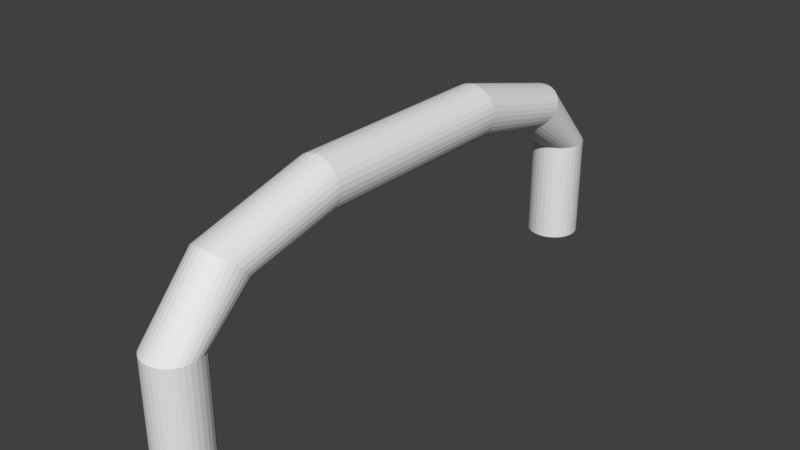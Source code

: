 # Source: HalfBarrier.blend  (saved by Blender 2.79.0; exported with 4.5.12 LTS)
import bpy
from mathutils import Matrix  # noqa: F401  (used for matrix-valued properties, if any)

bpy.ops.wm.read_factory_settings(use_empty=True)
scene = bpy.context.scene
scene.name = 'Scene'

# ---- collections
col_collection_1 = bpy.data.collections.new('Collection 1'); scene.collection.children.link(col_collection_1)

# ---- world
world_world = bpy.data.worlds.new('World'); scene.world = world_world
world_world.color = (0.05088, 0.05088, 0.05088)
world_world.use_sun_shadow = False
world_world.sun_shadow_jitter_overblur = 0.0
world_world.cycles.sampling_method = 'MANUAL'

# ---- meshes
me_circle_004 = bpy.data.meshes.new('Circle.004')
me_circle_004.from_pydata([(0.0, 1.0, 0.0), (-0.1951, 0.9808, 0.0), (-0.3827, 0.9239, 0.0), (-0.5556, 0.8315, 0.0), (-0.7071, 0.7071, 0.0), (-0.8315, 0.5556, 0.0), (-0.9239, 0.3827, 0.0), (-0.9808, 0.1951, 0.0), (-1.0, 7.55e-08, 0.0), (-0.9808, -0.1951, 0.0), (-0.9239, -0.3827, 0.0), (-0.8315, -0.5556, 0.0), (-0.7071, -0.7071, 0.0), (-0.5556, -0.8315, 0.0), (-0.3827, -0.9239, 0.0), (-0.1951, -0.9808, 0.0), (3.258e-07, -1.0, 0.0), (0.1951, -0.9808, 0.0), (0.3827, -0.9239, 0.0), (0.5556, -0.8315, 0.0), (0.7071, -0.7071, 0.0), (0.8315, -0.5556, 0.0), (0.9239, -0.3827, 0.0), (0.9808, -0.1951, 0.0), (1.0, 9.656e-07, 0.0), (0.9808, 0.1951, 0.0), (0.9239, 0.3827, 0.0), (0.8315, 0.5556, 0.0), (0.7071, 0.7071, 0.0), (0.5556, 0.8315, 0.0), (0.3827, 0.9239, 0.0), (0.1951, 0.9808, 0.0), (0.0, 1.707, -1.646), (-0.1951, 1.694, -1.653), (-0.3827, 1.653, -1.673), (-0.5556, 1.588, -1.706), (-0.7071, 1.5, -1.75), (-0.8315, 1.393, -1.804), (-0.9239, 1.271, -1.865), (-0.9808, 1.138, -1.931), (-1.0, 1.0, -2.0), (-0.9808, 0.862, -2.069), (-0.9239, 0.7294, -2.135), (-0.8315, 0.6072, -2.196), (-0.7071, 0.5, -2.25), (-0.5556, 0.4121, -2.294), (-0.3827, 0.3467, -2.327), (-0.1951, 0.3065, -2.347), (3.258e-07, 0.2929, -2.354), (0.1951, 0.3065, -2.347), (0.3827, 0.3467, -2.327), (0.5556, 0.4121, -2.294), (0.7071, 0.5, -2.25), (0.8315, 0.6072, -2.196), (0.9239, 0.7294, -2.135), (0.9808, 0.8621, -2.069), (1.0, 1.0, -2.0), (0.9808, 1.138, -1.931), (0.9239, 1.271, -1.865), (0.8315, 1.393, -1.804), (0.7071, 1.5, -1.75), (0.5556, 1.588, -1.706), (0.3827, 1.653, -1.673), (0.1951, 1.694, -1.653), (0.0, 3.0, -2.5), (-0.1951, 3.0, -2.51), (-0.3827, 3.0, -2.538), (-0.5556, 3.0, -2.584), (-0.7071, 3.0, -2.646), (-0.8315, 3.0, -2.722), (-0.9239, 3.0, -2.809), (-0.9808, 3.0, -2.902), (-1.0, 3.0, -3.0), (-0.9808, 3.0, -3.098), (-0.9239, 3.0, -3.191), (-0.8315, 3.0, -3.278), (-0.7071, 3.0, -3.354), (-0.5556, 3.0, -3.416), (-0.3827, 3.0, -3.462), (-0.1951, 3.0, -3.49), (3.258e-07, 3.0, -3.5), (0.1951, 3.0, -3.49), (0.3827, 3.0, -3.462), (0.5556, 3.0, -3.416), (0.7071, 3.0, -3.354), (0.8315, 3.0, -3.278), (0.9239, 3.0, -3.191), (0.9808, 3.0, -3.098), (1.0, 3.0, -3.0), (0.9808, 3.0, -2.902), (0.9239, 3.0, -2.809), (0.8315, 3.0, -2.722), (0.7071, 3.0, -2.646), (0.5556, 3.0, -2.584), (0.3827, 3.0, -2.538), (0.1951, 3.0, -2.51), (0.0, 7.0, -2.5), (-0.1951, 7.0, -2.51), (-0.3827, 7.0, -2.538), (-0.5556, 7.0, -2.584), (-0.7071, 7.0, -2.646), (-0.8315, 7.0, -2.722), (-0.9239, 7.0, -2.809), (-0.9808, 7.0, -2.902), (-1.0, 7.0, -3.0), (-0.9808, 7.0, -3.098), (-0.9239, 7.0, -3.191), (-0.8315, 7.0, -3.278), (-0.7071, 7.0, -3.354), (-0.5556, 7.0, -3.416), (-0.3827, 7.0, -3.462), (-0.1951, 7.0, -3.49), (3.258e-07, 7.0, -3.5), (0.1951, 7.0, -3.49), (0.3827, 7.0, -3.462), (0.5556, 7.0, -3.416), (0.7071, 7.0, -3.354), (0.8315, 7.0, -3.278), (0.9239, 7.0, -3.191), (0.9808, 7.0, -3.098), (1.0, 7.0, -3.0), (0.9808, 7.0, -2.902), (0.9239, 7.0, -2.809), (0.8315, 7.0, -2.722), (0.7071, 7.0, -2.646), (0.5556, 7.0, -2.584), (0.3827, 7.0, -2.538), (0.1951, 7.0, -2.51), (-3.821e-15, 1.0, 4.0), (0.1951, 0.9808, 4.0), (0.3827, 0.9239, 4.0), (0.5556, 0.8315, 4.0), (0.7071, 0.7071, 4.0), (0.8315, 0.5556, 4.0), (0.9239, 0.3827, 4.0), (0.9808, 0.1951, 4.0), (1.0, -4.013e-07, 4.0), (0.9808, -0.1951, 4.0), (0.9239, -0.3827, 4.0), (0.8315, -0.5556, 4.0), (0.7071, -0.7071, 4.0), (0.5556, -0.8315, 4.0), (0.3827, -0.9239, 4.0), (0.1951, -0.9808, 4.0), (-3.258e-07, -1.0, 4.0), (-0.1951, -0.9808, 4.0), (-0.3827, -0.9239, 4.0), (-0.5556, -0.8315, 4.0), (-0.7071, -0.7071, 4.0), (-0.8315, -0.5556, 4.0), (-0.9239, -0.3827, 4.0), (-0.9808, -0.1951, 4.0), (-1.0, 4.888e-07, 4.0), (-0.9808, 0.1951, 4.0), (-0.9239, 0.3827, 4.0), (-0.8315, 0.5556, 4.0), (-0.7071, 0.7071, 4.0), (-0.5556, 0.8315, 4.0), (-0.3827, 0.9239, 4.0), (-0.1951, 0.9808, 4.0), (-2.879e-07, 1.707, 5.646), (0.1951, 1.694, 5.653), (0.3827, 1.653, 5.673), (0.5556, 1.588, 5.706), (0.7071, 1.5, 5.75), (0.8315, 1.393, 5.804), (0.9239, 1.271, 5.865), (0.9808, 1.138, 5.931), (1.0, 1.0, 6.0), (0.9808, 0.862, 6.069), (0.9239, 0.7294, 6.135), (0.8315, 0.6072, 6.196), (0.7071, 0.5, 6.25), (0.5556, 0.4121, 6.294), (0.3827, 0.3467, 6.327), (0.1951, 0.3065, 6.347), (-7.373e-07, 0.2929, 6.354), (-0.1951, 0.3065, 6.347), (-0.3827, 0.3467, 6.327), (-0.5556, 0.4121, 6.294), (-0.7071, 0.5, 6.25), (-0.8315, 0.6072, 6.196), (-0.9239, 0.7294, 6.135), (-0.9808, 0.862, 6.069), (-1.0, 1.0, 6.0), (-0.9808, 1.138, 5.931), (-0.9239, 1.271, 5.865), (-0.8315, 1.393, 5.804), (-0.7071, 1.5, 5.75), (-0.5556, 1.588, 5.706), (-0.3827, 1.653, 5.673), (-0.1951, 1.694, 5.653), (-4.371e-07, 3.0, 6.5), (0.1951, 3.0, 6.51), (0.3827, 3.0, 6.538), (0.5556, 3.0, 6.584), (0.7071, 3.0, 6.646), (0.8315, 3.0, 6.722), (0.9239, 3.0, 6.809), (0.9808, 3.0, 6.902), (1.0, 3.0, 7.0), (0.9808, 3.0, 7.098), (0.9239, 3.0, 7.191), (0.8315, 3.0, 7.278), (0.7071, 3.0, 7.354), (0.5556, 3.0, 7.416), (0.3827, 3.0, 7.462), (0.1951, 3.0, 7.49), (-9.378e-07, 3.0, 7.5), (-0.1951, 3.0, 7.49), (-0.3827, 3.0, 7.462), (-0.5556, 3.0, 7.416), (-0.7071, 3.0, 7.354), (-0.8315, 3.0, 7.278), (-0.9239, 3.0, 7.191), (-0.9808, 3.0, 7.098), (-1.0, 3.0, 7.0), (-0.9808, 3.0, 6.902), (-0.9239, 3.0, 6.809), (-0.8315, 3.0, 6.722), (-0.7071, 3.0, 6.646), (-0.5556, 3.0, 6.584), (-0.3827, 3.0, 6.538), (-0.1951, 3.0, 6.51), (-4.371e-07, 7.0, 6.5), (0.1951, 7.0, 6.51), (0.3827, 7.0, 6.538), (0.5556, 7.0, 6.584), (0.7071, 7.0, 6.646), (0.8315, 7.0, 6.722), (0.9239, 7.0, 6.809), (0.9808, 7.0, 6.902), (1.0, 7.0, 7.0), (0.9808, 7.0, 7.098), (0.9239, 7.0, 7.191), (0.8315, 7.0, 7.278), (0.7071, 7.0, 7.354), (0.5556, 7.0, 7.416), (0.3827, 7.0, 7.462), (0.1951, 7.0, 7.49), (-9.378e-07, 7.0, 7.5), (-0.1951, 7.0, 7.49), (-0.3827, 7.0, 7.462), (-0.5556, 7.0, 7.416), (-0.7071, 7.0, 7.354), (-0.8315, 7.0, 7.278), (-0.9239, 7.0, 7.191), (-0.9808, 7.0, 7.098), (-1.0, 7.0, 7.0), (-0.9808, 7.0, 6.902), (-0.9239, 7.0, 6.809), (-0.8315, 7.0, 6.722), (-0.7071, 7.0, 6.646), (-0.5556, 7.0, 6.584), (-0.3827, 7.0, 6.538), (-0.1951, 7.0, 6.51)], [], [(65, 97, 98, 66), (66, 98, 99, 67), (67, 99, 100, 68), (68, 100, 101, 69), (69, 101, 102, 70), (70, 102, 103, 71), (71, 103, 104, 72), (72, 104, 105, 73), (73, 105, 106, 74), (74, 106, 107, 75), (75, 107, 108, 76), (76, 108, 109, 77), (77, 109, 110, 78), (78, 110, 111, 79), (79, 111, 112, 80), (80, 112, 113, 81), (81, 113, 114, 82), (82, 114, 115, 83), (83, 115, 116, 84), (84, 116, 117, 85), (85, 117, 118, 86), (86, 118, 119, 87), (87, 119, 120, 88), (88, 120, 121, 89), (89, 121, 122, 90), (90, 122, 123, 91), (91, 123, 124, 92), (92, 124, 125, 93), (93, 125, 126, 94), (94, 126, 127, 95), (95, 127, 96, 64), (64, 96, 97, 65), (33, 65, 66, 34), (34, 66, 67, 35), (35, 67, 68, 36), (36, 68, 69, 37), (37, 69, 70, 38), (38, 70, 71, 39), (39, 71, 72, 40), (40, 72, 73, 41), (41, 73, 74, 42), (42, 74, 75, 43), (43, 75, 76, 44), (44, 76, 77, 45), (45, 77, 78, 46), (46, 78, 79, 47), (47, 79, 80, 48), (48, 80, 81, 49), (49, 81, 82, 50), (50, 82, 83, 51), (51, 83, 84, 52), (52, 84, 85, 53), (53, 85, 86, 54), (54, 86, 87, 55), (55, 87, 88, 56), (56, 88, 89, 57), (57, 89, 90, 58), (58, 90, 91, 59), (59, 91, 92, 60), (60, 92, 93, 61), (61, 93, 94, 62), (62, 94, 95, 63), (63, 95, 64, 32), (32, 64, 65, 33), (1, 33, 34, 2), (2, 34, 35, 3), (3, 35, 36, 4), (4, 36, 37, 5), (5, 37, 38, 6), (6, 38, 39, 7), (7, 39, 40, 8), (8, 40, 41, 9), (9, 41, 42, 10), (10, 42, 43, 11), (11, 43, 44, 12), (12, 44, 45, 13), (13, 45, 46, 14), (14, 46, 47, 15), (15, 47, 48, 16), (16, 48, 49, 17), (17, 49, 50, 18), (18, 50, 51, 19), (19, 51, 52, 20), (20, 52, 53, 21), (21, 53, 54, 22), (22, 54, 55, 23), (23, 55, 56, 24), (24, 56, 57, 25), (25, 57, 58, 26), (26, 58, 59, 27), (27, 59, 60, 28), (28, 60, 61, 29), (29, 61, 62, 30), (30, 62, 63, 31), (31, 63, 32, 0), (0, 32, 33, 1), (193, 225, 226, 194), (194, 226, 227, 195), (195, 227, 228, 196), (196, 228, 229, 197), (197, 229, 230, 198), (198, 230, 231, 199), (199, 231, 232, 200), (200, 232, 233, 201), (201, 233, 234, 202), (202, 234, 235, 203), (203, 235, 236, 204), (204, 236, 237, 205), (205, 237, 238, 206), (206, 238, 239, 207), (207, 239, 240, 208), (208, 240, 241, 209), (209, 241, 242, 210), (210, 242, 243, 211), (211, 243, 244, 212), (212, 244, 245, 213), (213, 245, 246, 214), (214, 246, 247, 215), (215, 247, 248, 216), (216, 248, 249, 217), (217, 249, 250, 218), (218, 250, 251, 219), (219, 251, 252, 220), (220, 252, 253, 221), (221, 253, 254, 222), (222, 254, 255, 223), (223, 255, 224, 192), (192, 224, 225, 193), (161, 193, 194, 162), (162, 194, 195, 163), (163, 195, 196, 164), (164, 196, 197, 165), (165, 197, 198, 166), (166, 198, 199, 167), (167, 199, 200, 168), (168, 200, 201, 169), (169, 201, 202, 170), (170, 202, 203, 171), (171, 203, 204, 172), (172, 204, 205, 173), (173, 205, 206, 174), (174, 206, 207, 175), (175, 207, 208, 176), (176, 208, 209, 177), (177, 209, 210, 178), (178, 210, 211, 179), (179, 211, 212, 180), (180, 212, 213, 181), (181, 213, 214, 182), (182, 214, 215, 183), (183, 215, 216, 184), (184, 216, 217, 185), (185, 217, 218, 186), (186, 218, 219, 187), (187, 219, 220, 188), (188, 220, 221, 189), (189, 221, 222, 190), (190, 222, 223, 191), (191, 223, 192, 160), (160, 192, 193, 161), (129, 161, 162, 130), (130, 162, 163, 131), (131, 163, 164, 132), (132, 164, 165, 133), (133, 165, 166, 134), (134, 166, 167, 135), (135, 167, 168, 136), (136, 168, 169, 137), (137, 169, 170, 138), (138, 170, 171, 139), (139, 171, 172, 140), (140, 172, 173, 141), (141, 173, 174, 142), (142, 174, 175, 143), (143, 175, 176, 144), (144, 176, 177, 145), (145, 177, 178, 146), (146, 178, 179, 147), (147, 179, 180, 148), (148, 180, 181, 149), (149, 181, 182, 150), (150, 182, 183, 151), (151, 183, 184, 152), (152, 184, 185, 153), (153, 185, 186, 154), (154, 186, 187, 155), (155, 187, 188, 156), (156, 188, 189, 157), (157, 189, 190, 158), (158, 190, 191, 159), (159, 191, 160, 128), (128, 160, 161, 129), (0, 128, 129, 31), (31, 129, 130, 30), (30, 130, 131, 29), (29, 131, 132, 28), (28, 132, 133, 27), (27, 133, 134, 26), (26, 134, 135, 25), (25, 135, 136, 24), (24, 136, 137, 23), (23, 137, 138, 22), (22, 138, 139, 21), (21, 139, 140, 20), (20, 140, 141, 19), (19, 141, 142, 18), (18, 142, 143, 17), (17, 143, 144, 16), (16, 144, 145, 15), (15, 145, 146, 14), (14, 146, 147, 13), (13, 147, 148, 12), (12, 148, 149, 11), (11, 149, 150, 10), (10, 150, 151, 9), (9, 151, 152, 8), (8, 152, 153, 7), (7, 153, 154, 6), (6, 154, 155, 5), (5, 155, 156, 4), (4, 156, 157, 3), (3, 157, 158, 2), (2, 158, 159, 1), (1, 159, 128, 0)])
me_circle_004.use_remesh_preserve_volume = False
me_circle_004.use_remesh_preserve_attributes = False
me_circle_004.use_mirror_vertex_groups = False
me_circle_004.update()

# ---- objects
ob_circle_004 = bpy.data.objects.new('Circle.004', me_circle_004)

# ---- transforms, parenting, visibility, modifiers, constraints
ob_circle_004.location = (0.0, -2.0, 3.5)
ob_circle_004.rotation_euler = (-1.571, 0.0, 0.0)
ob_circle_004.scale = (0.5, 0.5, 1.0)
ob_circle_004.lineart.crease_threshold = 0.0

# ---- collection membership
col_collection_1.objects.link(ob_circle_004)

# ---- scene / render settings (as saved in the file)
scene.frame_start = 1; scene.frame_end = 250; scene.frame_set(1)
scene.render.engine = 'BLENDER_EEVEE_NEXT'
scene.render.resolution_percentage = 50
scene.render.dither_intensity = 0.0
scene.cycles.use_denoising = False
scene.cycles.samples = 128
scene.cycles.sampling_pattern = 'TABULATED_SOBOL'
scene.cycles.use_adaptive_sampling = False
scene.cycles.use_light_tree = False
scene.cycles.blur_glossy = 0.0
scene.cycles.sample_clamp_indirect = 0.0
scene.view_settings.view_transform = 'Standard'
bpy.context.view_layer.update()

# ---- added for rendering (the .blend has no active camera and no usable light): camera, sun
cam_auto = bpy.data.cameras.new('AutoCamera')
cam_auto.lens = 50.0
cam_auto.sensor_width = 36.0
cam_auto.clip_end = 1000.0
ob_auto_camera = bpy.data.objects.new('AutoCamera', cam_auto)
scene.collection.objects.link(ob_auto_camera)
ob_auto_camera.location = (10.8689, -13.0427, 10.6951)
ob_auto_camera.rotation_euler = (1.09748, -7.21219e-08, 0.694738)
scene.camera = ob_auto_camera
light_auto_sun = bpy.data.lights.new('AutoSun', 'SUN')
light_auto_sun.energy = 3.0
light_auto_sun.angle = 0.0523599
ob_auto_sun = bpy.data.objects.new('AutoSun', light_auto_sun)
scene.collection.objects.link(ob_auto_sun)
ob_auto_sun.rotation_euler = (0.872665, 0.174533, 0.523599)
bpy.context.view_layer.update()
